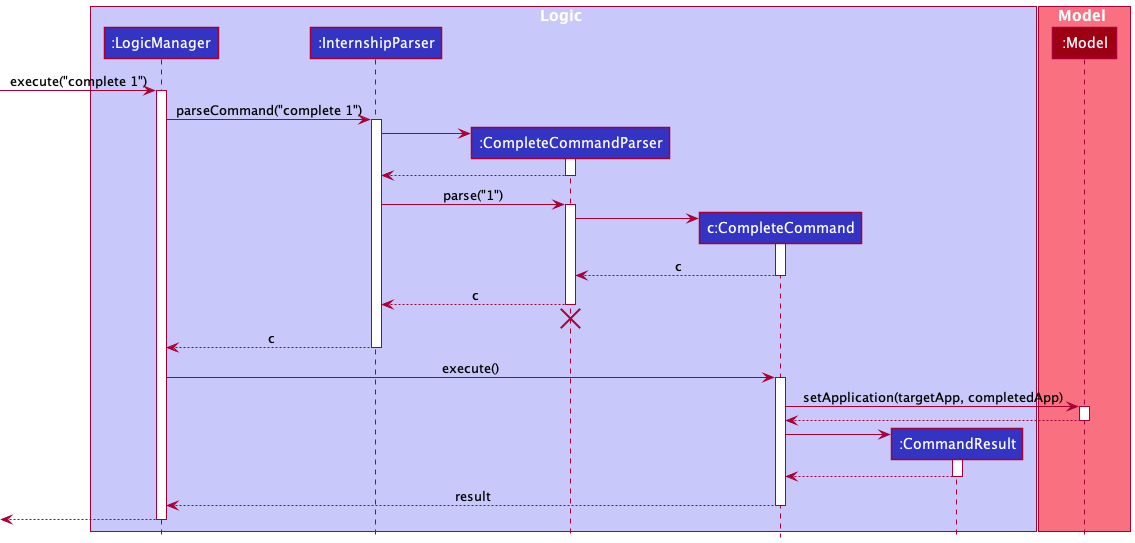

The diagram above was rendered by PlantUML. Its source (embedded in the PNG):
@startuml
!include style.puml

box Logic LOGIC_COLOR_T1
participant ":LogicManager" as LogicManager LOGIC_COLOR
participant ":InternshipParser" as InternshipParser LOGIC_COLOR
participant ":CompleteCommandParser" as CompleteCommandParser LOGIC_COLOR
participant "c:CompleteCommand" as CompleteCommand LOGIC_COLOR
participant ":CommandResult" as CommandResult LOGIC_COLOR
end box

box Model MODEL_COLOR_T1
participant ":Model" as Model MODEL_COLOR
end box

[-> LogicManager : execute("complete 1")
activate LogicManager

LogicManager -> InternshipParser : parseCommand("complete 1")
activate InternshipParser

create CompleteCommandParser
InternshipParser -> CompleteCommandParser
activate CompleteCommandParser

CompleteCommandParser --> InternshipParser
deactivate CompleteCommandParser

InternshipParser -> CompleteCommandParser : parse("1")
activate CompleteCommandParser

create CompleteCommand
CompleteCommandParser -> CompleteCommand
activate CompleteCommand

CompleteCommand --> CompleteCommandParser : c
deactivate CompleteCommand

CompleteCommandParser --> InternshipParser : c
deactivate CompleteCommandParser
'Hidden arrow to position the destroy marker below the end of the activation bar.
CompleteCommandParser -[hidden]-> InternshipParser
destroy CompleteCommandParser

InternshipParser --> LogicManager : c
deactivate InternshipParser

LogicManager -> CompleteCommand : execute()
activate CompleteCommand

CompleteCommand -> Model : setApplication(targetApp, completedApp)
activate Model

Model --> CompleteCommand
deactivate Model

create CommandResult
CompleteCommand -> CommandResult
activate CommandResult

CommandResult --> CompleteCommand
deactivate CommandResult

CompleteCommand --> LogicManager : result
deactivate CompleteCommand

[<--LogicManager
deactivate LogicManager
@enduml